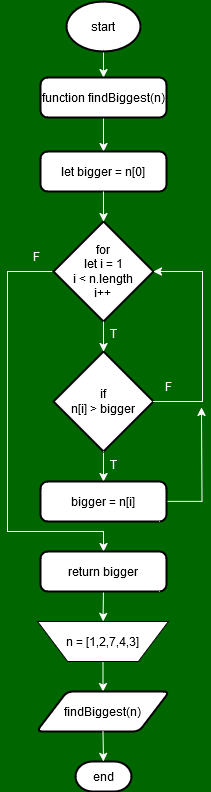

The diagram above was exported from draw.io. Its source (the exported page's mxGraphModel, read from the mxfile embedded in the PNG):
<mxGraphModel dx="1050" dy="516" grid="0" gridSize="10" guides="1" tooltips="1" connect="1" arrows="1" fold="1" page="1" pageScale="1" pageWidth="827" pageHeight="1169" background="#006600" math="0" shadow="0">
  <root>
    <mxCell id="0" />
    <mxCell id="1" parent="0" />
    <mxCell id="aQLFNgkymzLgEmrxlKYo-12" style="edgeStyle=orthogonalEdgeStyle;rounded=0;orthogonalLoop=1;jettySize=auto;html=1;exitX=0.5;exitY=1;exitDx=0;exitDy=0;exitPerimeter=0;entryX=0.5;entryY=0;entryDx=0;entryDy=0;strokeColor=#FFFFFF;" parent="1" source="aQLFNgkymzLgEmrxlKYo-1" target="aQLFNgkymzLgEmrxlKYo-2" edge="1">
      <mxGeometry relative="1" as="geometry" />
    </mxCell>
    <mxCell id="aQLFNgkymzLgEmrxlKYo-1" value="start" style="strokeWidth=2;html=1;shape=mxgraph.flowchart.start_1;whiteSpace=wrap;" parent="1" vertex="1">
      <mxGeometry x="377" y="50" width="74" height="50" as="geometry" />
    </mxCell>
    <mxCell id="aQLFNgkymzLgEmrxlKYo-13" style="edgeStyle=orthogonalEdgeStyle;rounded=0;orthogonalLoop=1;jettySize=auto;html=1;exitX=0.5;exitY=1;exitDx=0;exitDy=0;entryX=0.5;entryY=0;entryDx=0;entryDy=0;strokeColor=#FFFFFF;" parent="1" source="aQLFNgkymzLgEmrxlKYo-2" target="aQLFNgkymzLgEmrxlKYo-3" edge="1">
      <mxGeometry relative="1" as="geometry" />
    </mxCell>
    <mxCell id="aQLFNgkymzLgEmrxlKYo-2" value="function findBiggest(n)" style="rounded=1;whiteSpace=wrap;html=1;absoluteArcSize=1;arcSize=14;strokeWidth=2;" parent="1" vertex="1">
      <mxGeometry x="351" y="126" width="126" height="40" as="geometry" />
    </mxCell>
    <mxCell id="aQLFNgkymzLgEmrxlKYo-3" value="let bigger = n[0]" style="rounded=1;whiteSpace=wrap;html=1;absoluteArcSize=1;arcSize=14;strokeWidth=2;" parent="1" vertex="1">
      <mxGeometry x="351" y="200" width="126" height="40" as="geometry" />
    </mxCell>
    <mxCell id="aQLFNgkymzLgEmrxlKYo-18" style="edgeStyle=orthogonalEdgeStyle;rounded=0;orthogonalLoop=1;jettySize=auto;html=1;exitX=0;exitY=0.5;exitDx=0;exitDy=0;exitPerimeter=0;entryX=0.5;entryY=0;entryDx=0;entryDy=0;strokeColor=#FFFFFF;" parent="1" source="aQLFNgkymzLgEmrxlKYo-4" target="aQLFNgkymzLgEmrxlKYo-8" edge="1">
      <mxGeometry relative="1" as="geometry">
        <Array as="points">
          <mxPoint x="318" y="320" />
          <mxPoint x="318" y="580" />
          <mxPoint x="414" y="580" />
        </Array>
      </mxGeometry>
    </mxCell>
    <mxCell id="aQLFNgkymzLgEmrxlKYo-4" value="&lt;div&gt;for&lt;/div&gt;&lt;div&gt;let i = 1&lt;/div&gt;&lt;div&gt;i &amp;lt; n.length&lt;/div&gt;&lt;div&gt;i++&lt;br&gt;&lt;/div&gt;" style="strokeWidth=2;html=1;shape=mxgraph.flowchart.decision;whiteSpace=wrap;" parent="1" vertex="1">
      <mxGeometry x="364" y="270" width="100" height="100" as="geometry" />
    </mxCell>
    <mxCell id="aQLFNgkymzLgEmrxlKYo-16" style="edgeStyle=orthogonalEdgeStyle;rounded=0;orthogonalLoop=1;jettySize=auto;html=1;exitX=0.5;exitY=1;exitDx=0;exitDy=0;exitPerimeter=0;entryX=0.5;entryY=0;entryDx=0;entryDy=0;strokeColor=#FFFFFF;" parent="1" source="aQLFNgkymzLgEmrxlKYo-5" target="aQLFNgkymzLgEmrxlKYo-6" edge="1">
      <mxGeometry relative="1" as="geometry" />
    </mxCell>
    <mxCell id="aQLFNgkymzLgEmrxlKYo-5" value="&lt;div&gt;if&lt;/div&gt;&lt;div&gt;n[i] &amp;gt; bigger&lt;br&gt;&lt;/div&gt;" style="strokeWidth=2;html=1;shape=mxgraph.flowchart.decision;whiteSpace=wrap;" parent="1" vertex="1">
      <mxGeometry x="364" y="400" width="100" height="100" as="geometry" />
    </mxCell>
    <mxCell id="aQLFNgkymzLgEmrxlKYo-24" style="edgeStyle=orthogonalEdgeStyle;rounded=0;orthogonalLoop=1;jettySize=auto;html=1;exitX=1;exitY=0.5;exitDx=0;exitDy=0;strokeColor=#FFFFFF;" parent="1" source="aQLFNgkymzLgEmrxlKYo-6" edge="1">
      <mxGeometry relative="1" as="geometry">
        <mxPoint x="512" y="456" as="targetPoint" />
      </mxGeometry>
    </mxCell>
    <mxCell id="aQLFNgkymzLgEmrxlKYo-6" value="bigger = n[i]" style="rounded=1;whiteSpace=wrap;html=1;absoluteArcSize=1;arcSize=14;strokeWidth=2;" parent="1" vertex="1">
      <mxGeometry x="351" y="530" width="126" height="40" as="geometry" />
    </mxCell>
    <mxCell id="aQLFNgkymzLgEmrxlKYo-25" style="edgeStyle=orthogonalEdgeStyle;rounded=0;orthogonalLoop=1;jettySize=auto;html=1;exitX=0.5;exitY=1;exitDx=0;exitDy=0;entryX=0.5;entryY=0;entryDx=0;entryDy=0;strokeColor=#FFFFFF;" parent="1" source="aQLFNgkymzLgEmrxlKYo-8" target="aQLFNgkymzLgEmrxlKYo-9" edge="1">
      <mxGeometry relative="1" as="geometry" />
    </mxCell>
    <mxCell id="aQLFNgkymzLgEmrxlKYo-8" value="return bigger" style="rounded=1;whiteSpace=wrap;html=1;absoluteArcSize=1;arcSize=14;strokeWidth=2;" parent="1" vertex="1">
      <mxGeometry x="351" y="600" width="126" height="40" as="geometry" />
    </mxCell>
    <mxCell id="aQLFNgkymzLgEmrxlKYo-27" style="edgeStyle=orthogonalEdgeStyle;rounded=0;orthogonalLoop=1;jettySize=auto;html=1;exitX=0.5;exitY=1;exitDx=0;exitDy=0;entryX=0.5;entryY=0;entryDx=0;entryDy=0;strokeColor=#FFFFFF;" parent="1" source="aQLFNgkymzLgEmrxlKYo-9" target="aQLFNgkymzLgEmrxlKYo-10" edge="1">
      <mxGeometry relative="1" as="geometry" />
    </mxCell>
    <mxCell id="aQLFNgkymzLgEmrxlKYo-9" value="n = [1,2,7,4,3]" style="verticalLabelPosition=middle;verticalAlign=middle;html=1;shape=trapezoid;perimeter=trapezoidPerimeter;whiteSpace=wrap;size=0.23;arcSize=10;flipV=1;labelPosition=center;align=center;" parent="1" vertex="1">
      <mxGeometry x="348" y="670" width="131" height="40" as="geometry" />
    </mxCell>
    <mxCell id="aQLFNgkymzLgEmrxlKYo-10" value="findBiggest(n)" style="shape=parallelogram;html=1;strokeWidth=2;perimeter=parallelogramPerimeter;whiteSpace=wrap;rounded=1;arcSize=12;size=0.23;" parent="1" vertex="1">
      <mxGeometry x="347" y="740" width="133" height="40" as="geometry" />
    </mxCell>
    <mxCell id="aQLFNgkymzLgEmrxlKYo-11" value="end" style="strokeWidth=2;html=1;shape=mxgraph.flowchart.terminator;whiteSpace=wrap;" parent="1" vertex="1">
      <mxGeometry x="386" y="810" width="56" height="30" as="geometry" />
    </mxCell>
    <mxCell id="aQLFNgkymzLgEmrxlKYo-14" style="edgeStyle=orthogonalEdgeStyle;rounded=0;orthogonalLoop=1;jettySize=auto;html=1;exitX=0.5;exitY=1;exitDx=0;exitDy=0;entryX=0.5;entryY=0;entryDx=0;entryDy=0;entryPerimeter=0;strokeColor=#FFFFFF;" parent="1" source="aQLFNgkymzLgEmrxlKYo-3" target="aQLFNgkymzLgEmrxlKYo-4" edge="1">
      <mxGeometry relative="1" as="geometry" />
    </mxCell>
    <mxCell id="aQLFNgkymzLgEmrxlKYo-15" style="edgeStyle=orthogonalEdgeStyle;rounded=0;orthogonalLoop=1;jettySize=auto;html=1;exitX=0.5;exitY=1;exitDx=0;exitDy=0;exitPerimeter=0;entryX=0.5;entryY=0;entryDx=0;entryDy=0;entryPerimeter=0;strokeColor=#FFFFFF;" parent="1" source="aQLFNgkymzLgEmrxlKYo-4" target="aQLFNgkymzLgEmrxlKYo-5" edge="1">
      <mxGeometry relative="1" as="geometry" />
    </mxCell>
    <mxCell id="aQLFNgkymzLgEmrxlKYo-17" style="edgeStyle=orthogonalEdgeStyle;rounded=0;orthogonalLoop=1;jettySize=auto;html=1;exitX=1;exitY=0.5;exitDx=0;exitDy=0;exitPerimeter=0;entryX=1;entryY=0.5;entryDx=0;entryDy=0;entryPerimeter=0;strokeColor=#FFFFFF;" parent="1" source="aQLFNgkymzLgEmrxlKYo-5" target="aQLFNgkymzLgEmrxlKYo-4" edge="1">
      <mxGeometry relative="1" as="geometry">
        <Array as="points">
          <mxPoint x="513" y="450" />
          <mxPoint x="513" y="320" />
        </Array>
      </mxGeometry>
    </mxCell>
    <mxCell id="aQLFNgkymzLgEmrxlKYo-28" style="edgeStyle=orthogonalEdgeStyle;rounded=0;orthogonalLoop=1;jettySize=auto;html=1;exitX=0.5;exitY=1;exitDx=0;exitDy=0;entryX=0.5;entryY=0;entryDx=0;entryDy=0;entryPerimeter=0;strokeColor=#FFFFFF;" parent="1" source="aQLFNgkymzLgEmrxlKYo-10" target="aQLFNgkymzLgEmrxlKYo-11" edge="1">
      <mxGeometry relative="1" as="geometry" />
    </mxCell>
    <mxCell id="aQLFNgkymzLgEmrxlKYo-29" value="T" style="text;html=1;align=center;verticalAlign=middle;whiteSpace=wrap;rounded=0;fontColor=#FFFFFF;" parent="1" vertex="1">
      <mxGeometry x="414" y="367" width="20" height="30" as="geometry" />
    </mxCell>
    <mxCell id="aQLFNgkymzLgEmrxlKYo-30" value="T" style="text;html=1;align=center;verticalAlign=middle;whiteSpace=wrap;rounded=0;fontColor=#FFFFFF;" parent="1" vertex="1">
      <mxGeometry x="414" y="498" width="20" height="30" as="geometry" />
    </mxCell>
    <mxCell id="aQLFNgkymzLgEmrxlKYo-31" value="F" style="text;html=1;align=center;verticalAlign=middle;whiteSpace=wrap;rounded=0;fontColor=#FFFFFF;" parent="1" vertex="1">
      <mxGeometry x="337" y="290" width="20" height="30" as="geometry" />
    </mxCell>
    <mxCell id="6_LRL3AoVMr4143y41bl-1" value="F" style="text;html=1;align=center;verticalAlign=middle;whiteSpace=wrap;rounded=0;fontColor=#FFFFFF;" vertex="1" parent="1">
      <mxGeometry x="469" y="420" width="20" height="30" as="geometry" />
    </mxCell>
  </root>
</mxGraphModel>